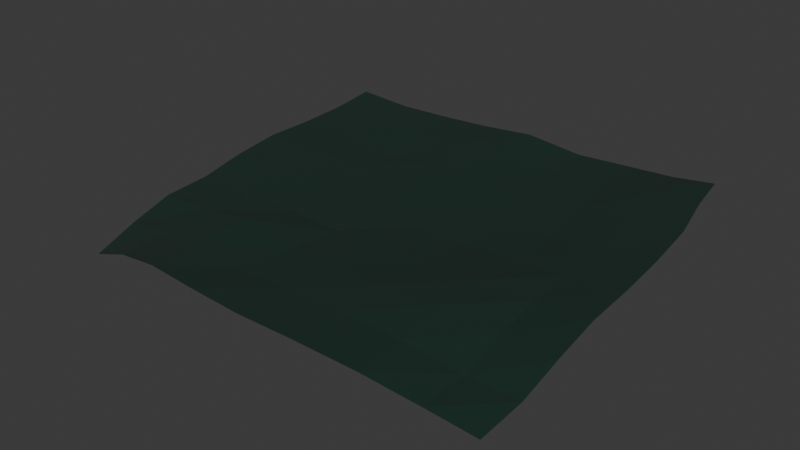 # Source: tarp2.blend  (saved by Blender 4.5.90; exported with 4.5.12 LTS)
import bpy
from mathutils import Matrix  # noqa: F401  (used for matrix-valued properties, if any)

bpy.ops.wm.read_factory_settings(use_empty=True)
scene = bpy.context.scene
scene.name = 'Scene'

# ---- collections
col_collection = bpy.data.collections.new('Collection'); scene.collection.children.link(col_collection)

# ---- materials (node trees are filled in below, after node groups)
mat_tarp = bpy.data.materials.new('Tarp')

# ---- material node trees
mat_tarp.use_nodes = True; mat_tarp.node_tree.nodes.clear()
_N = mat_tarp.node_tree.nodes; _L = mat_tarp.node_tree.links
n0 = _N.new('ShaderNodeBsdfPrincipled'); n0.name = 'Principled BSDF'; n0.location = (-200, 100)
n0.inputs[0].default_value = (0.002053, 0.02064, 0.01328, 1.0)
n0.inputs[2].default_value = 1.0
n1 = _N.new('ShaderNodeOutputMaterial'); n1.name = 'Material Output'; n1.location = (200, 100)
_L.new(n0.outputs[0], n1.inputs[0])
n1.is_active_output = True

# ---- world
world_world = bpy.data.worlds.new('World'); scene.world = world_world
world_world.use_nodes = True; world_world.node_tree.nodes.clear()
_N = world_world.node_tree.nodes; _L = world_world.node_tree.links
n0 = _N.new('ShaderNodeOutputWorld'); n0.name = 'World Output'; n0.location = (300, 300)
n1 = _N.new('ShaderNodeBackground'); n1.name = 'Background'; n1.location = (10, 300)
n1.inputs[0].default_value = (0.05088, 0.05088, 0.05088, 1.0)
_L.new(n1.outputs[0], n0.inputs[0])
n0.is_active_output = True
world_world.color = (0.05088, 0.05088, 0.05088)
world_world.sun_shadow_jitter_overblur = 0.0

# ---- meshes
me_plane = bpy.data.meshes.new('Plane')
me_plane.from_pydata([(-1.052, -0.815, -0.2042), (0.9308, -0.8369, -0.1762), (-0.9758, 0.9849, 0.003725), (0.9327, 0.8915, 0.07122), (-0.9772, 0.01589, -0.03553), (-0.01183, -0.9983, -0.05658), (1.004, -0.001988, -0.003157), (0.00598, 0.9846, 0.02389), (0.0466, 0.0334, -0.06415), (-0.9842, -0.4384, -0.07686), (0.5105, -0.9543, -0.08115), (0.9859, 0.4921, 0.03187), (-0.4928, 1.004, -0.008368), (-0.9824, 0.5099, -0.02025), (-0.4905, -0.9775, -0.04778), (0.9943, -0.4566, -0.05843), (0.5009, 1.007, 0.007569), (0.02196, 0.5239, -0.02847), (0.01696, -0.487, -0.0547), (-0.4638, 0.03877, -0.05001), (0.5327, 0.0128, -0.04553), (0.5114, -0.4873, -0.03716), (-0.4804, -0.4789, -0.03059), (-0.4621, 0.5298, -0.04567), (0.5203, 0.5152, -0.01527), (-1.018, -0.627, -0.1349), (0.726, -0.8814, -0.1368), (0.9551, 0.6924, 0.05787), (-0.7289, 1.0, -0.01277), (-0.9825, 0.2581, -0.01895), (-0.2533, -0.9968, -0.04827), (1.002, -0.2395, -0.01682), (0.2552, 1.004, -0.001959), (0.01003, 0.7549, -0.002911), (0.03713, -0.2273, -0.05719), (-0.7205, 0.02307, -0.03666), (0.2939, 0.02478, -0.06287), (-0.9745, -0.2124, -0.06387), (0.2534, -0.9897, -0.05812), (0.9973, 0.2435, 0.01051), (-0.2494, 0.9986, 0.002781), (-0.9774, 0.7505, -0.01322), (-0.7588, -0.906, -0.1048), (0.9651, -0.6392, -0.1305), (0.7247, 0.9578, 0.03189), (0.04092, 0.2846, -0.05313), (-0.001461, -0.7446, -0.05758), (-0.206, 0.03934, -0.05722), (0.7704, 0.003098, -0.0234), (0.5216, -0.245, -0.03403), (0.5124, -0.711, -0.07225), (0.2612, -0.4924, -0.04278), (0.7581, -0.4599, -0.06446), (-0.4533, -0.2101, -0.06256), (-0.4747, -0.7252, -0.05153), (-0.7145, -0.4588, -0.06162), (-0.21, -0.4784, -0.0628), (-0.4835, 0.7646, -0.02102), (-0.4762, 0.2839, -0.03613), (-0.7299, 0.5209, -0.0275), (-0.2297, 0.5268, -0.0293), (0.5064, 0.7623, 0.002126), (0.5326, 0.2654, -0.03818), (0.2766, 0.5218, -0.03209), (0.7516, 0.5021, 0.01364), (0.7662, 0.2524, -0.0109), (0.2928, 0.277, -0.05413), (0.2619, 0.7639, -0.01426), (-0.2212, 0.2871, -0.04092), (-0.7344, 0.2713, -0.02409), (-0.7306, 0.7624, -0.02181), (-0.2296, -0.7383, -0.06218), (-0.726, -0.6819, -0.08519), (-0.7049, -0.2189, -0.05857), (0.7476, -0.6592, -0.1169), (0.2551, -0.7399, -0.05477), (0.2786, -0.2344, -0.05103), (0.766, -0.2387, -0.03163), (-0.193, -0.2136, -0.07036), (-0.2458, 0.7604, -0.008048), (0.7323, 0.7343, 0.03964)], [], [(80, 27, 3, 44), (79, 33, 7, 40), (78, 34, 8, 47), (77, 31, 6, 48), (76, 49, 20, 36), (75, 50, 21, 51), (74, 43, 15, 52), (73, 53, 19, 35), (72, 54, 22, 55), (71, 46, 18, 56), (70, 57, 12, 28), (69, 58, 23, 59), (68, 45, 17, 60), (67, 61, 16, 32), (66, 62, 24, 63), (65, 39, 11, 64), (62, 65, 64, 24), (20, 48, 65, 62), (48, 6, 39, 65), (45, 66, 63, 17), (8, 36, 66, 45), (36, 20, 62, 66), (33, 67, 32, 7), (17, 63, 67, 33), (63, 24, 61, 67), (58, 68, 60, 23), (19, 47, 68, 58), (47, 8, 45, 68), (29, 69, 59, 13), (4, 35, 69, 29), (35, 19, 58, 69), (41, 70, 28, 2), (13, 59, 70, 41), (59, 23, 57, 70), (54, 71, 56, 22), (14, 30, 71, 54), (30, 5, 46, 71), (25, 72, 55, 9), (0, 42, 72, 25), (42, 14, 54, 72), (37, 73, 35, 4), (9, 55, 73, 37), (55, 22, 53, 73), (50, 74, 52, 21), (10, 26, 74, 50), (26, 1, 43, 74), (46, 75, 51, 18), (5, 38, 75, 46), (38, 10, 50, 75), (34, 76, 36, 8), (18, 51, 76, 34), (51, 21, 49, 76), (49, 77, 48, 20), (21, 52, 77, 49), (52, 15, 31, 77), (53, 78, 47, 19), (22, 56, 78, 53), (56, 18, 34, 78), (57, 79, 40, 12), (23, 60, 79, 57), (60, 17, 33, 79), (61, 80, 44, 16), (24, 64, 80, 61), (64, 11, 27, 80)])
_uv = me_plane.uv_layers.new(name='UVMap')
_uv.uv.foreach_set('vector', [0.875, 0.875, 1.0, 0.875, 1.0, 1.0, 0.875, 1.0, 0.375, 0.875, 0.5, 0.875, 0.5, 1.0, 0.375, 1.0, 0.375, 0.375, 0.5, 0.375, 0.5, 0.5, 0.375, 0.5, 0.875, 0.375, 1.0, 0.375, 1.0, 0.5, 0.875, 0.5, 0.625, 0.375, 0.75, 0.375, 0.75, 0.5, 0.625, 0.5, 0.625, 0.125, 0.75, 0.125, 0.75, 0.25, 0.625, 0.25, 0.875, 0.125, 1.0, 0.125, 1.0, 0.25, 0.875, 0.25, 0.125, 0.375, 0.25, 0.375, 0.25, 0.5, 0.125, 0.5, 0.125, 0.125, 0.25, 0.125, 0.25, 0.25, 0.125, 0.25, 0.375, 0.125, 0.5, 0.125, 0.5, 0.25, 0.375, 0.25, 0.125, 0.875, 0.25, 0.875, 0.25, 1.0, 0.125, 1.0, 0.125, 0.625, 0.25, 0.625, 0.25, 0.75, 0.125, 0.75, 0.375, 0.625, 0.5, 0.625, 0.5, 0.75, 0.375, 0.75, 0.625, 0.875, 0.75, 0.875, 0.75, 1.0, 0.625, 1.0, 0.625, 0.625, 0.75, 0.625, 0.75, 0.75, 0.625, 0.75, 0.875, 0.625, 1.0, 0.625, 1.0, 0.75, 0.875, 0.75, 0.75, 0.625, 0.875, 0.625, 0.875, 0.75, 0.75, 0.75, 0.75, 0.5, 0.875, 0.5, 0.875, 0.625, 0.75, 0.625, 0.875, 0.5, 1.0, 0.5, 1.0, 0.625, 0.875, 0.625, 0.5, 0.625, 0.625, 0.625, 0.625, 0.75, 0.5, 0.75, 0.5, 0.5, 0.625, 0.5, 0.625, 0.625, 0.5, 0.625, 0.625, 0.5, 0.75, 0.5, 0.75, 0.625, 0.625, 0.625, 0.5, 0.875, 0.625, 0.875, 0.625, 1.0, 0.5, 1.0, 0.5, 0.75, 0.625, 0.75, 0.625, 0.875, 0.5, 0.875, 0.625, 0.75, 0.75, 0.75, 0.75, 0.875, 0.625, 0.875, 0.25, 0.625, 0.375, 0.625, 0.375, 0.75, 0.25, 0.75, 0.25, 0.5, 0.375, 0.5, 0.375, 0.625, 0.25, 0.625, 0.375, 0.5, 0.5, 0.5, 0.5, 0.625, 0.375, 0.625, 0.0, 0.625, 0.125, 0.625, 0.125, 0.75, 0.0, 0.75, 0.0, 0.5, 0.125, 0.5, 0.125, 0.625, 0.0, 0.625, 0.125, 0.5, 0.25, 0.5, 0.25, 0.625, 0.125, 0.625, 0.0, 0.875, 0.125, 0.875, 0.125, 1.0, 0.0, 1.0, 0.0, 0.75, 0.125, 0.75, 0.125, 0.875, 0.0, 0.875, 0.125, 0.75, 0.25, 0.75, 0.25, 0.875, 0.125, 0.875, 0.25, 0.125, 0.375, 0.125, 0.375, 0.25, 0.25, 0.25, 0.25, 0.0, 0.375, 0.0, 0.375, 0.125, 0.25, 0.125, 0.375, 0.0, 0.5, 0.0, 0.5, 0.125, 0.375, 0.125, 0.0, 0.125, 0.125, 0.125, 0.125, 0.25, 0.0, 0.25, 0.0, 0.0, 0.125, 0.0, 0.125, 0.125, 0.0, 0.125, 0.125, 0.0, 0.25, 0.0, 0.25, 0.125, 0.125, 0.125, 0.0, 0.375, 0.125, 0.375, 0.125, 0.5, 0.0, 0.5, 0.0, 0.25, 0.125, 0.25, 0.125, 0.375, 0.0, 0.375, 0.125, 0.25, 0.25, 0.25, 0.25, 0.375, 0.125, 0.375, 0.75, 0.125, 0.875, 0.125, 0.875, 0.25, 0.75, 0.25, 0.75, 0.0, 0.875, 0.0, 0.875, 0.125, 0.75, 0.125, 0.875, 0.0, 1.0, 0.0, 1.0, 0.125, 0.875, 0.125, 0.5, 0.125, 0.625, 0.125, 0.625, 0.25, 0.5, 0.25, 0.5, 0.0, 0.625, 0.0, 0.625, 0.125, 0.5, 0.125, 0.625, 0.0, 0.75, 0.0, 0.75, 0.125, 0.625, 0.125, 0.5, 0.375, 0.625, 0.375, 0.625, 0.5, 0.5, 0.5, 0.5, 0.25, 0.625, 0.25, 0.625, 0.375, 0.5, 0.375, 0.625, 0.25, 0.75, 0.25, 0.75, 0.375, 0.625, 0.375, 0.75, 0.375, 0.875, 0.375, 0.875, 0.5, 0.75, 0.5, 0.75, 0.25, 0.875, 0.25, 0.875, 0.375, 0.75, 0.375, 0.875, 0.25, 1.0, 0.25, 1.0, 0.375, 0.875, 0.375, 0.25, 0.375, 0.375, 0.375, 0.375, 0.5, 0.25, 0.5, 0.25, 0.25, 0.375, 0.25, 0.375, 0.375, 0.25, 0.375, 0.375, 0.25, 0.5, 0.25, 0.5, 0.375, 0.375, 0.375, 0.25, 0.875, 0.375, 0.875, 0.375, 1.0, 0.25, 1.0, 0.25, 0.75, 0.375, 0.75, 0.375, 0.875, 0.25, 0.875, 0.375, 0.75, 0.5, 0.75, 0.5, 0.875, 0.375, 0.875, 0.75, 0.875, 0.875, 0.875, 0.875, 1.0, 0.75, 1.0, 0.75, 0.75, 0.875, 0.75, 0.875, 0.875, 0.75, 0.875, 0.875, 0.75, 1.0, 0.75, 1.0, 0.875, 0.875, 0.875])
me_plane.materials.append(mat_tarp)
me_plane.update()

# ---- objects
ob_plane = bpy.data.objects.new('Plane', me_plane)

# ---- transforms, parenting, visibility, modifiers, constraints
ob_plane.location = (0.0, 0.0, 0.0)
ob_plane.scale = (2.529, 2.263, 3.386)

# ---- collection membership
col_collection.objects.link(ob_plane)

# ---- scene / render settings (as saved in the file)
scene.frame_start = 1; scene.frame_end = 250; scene.frame_set(1)
scene.render.engine = 'BLENDER_EEVEE_NEXT'
bpy.context.view_layer.update()

# ---- added for rendering (the .blend has no active camera and no usable light): camera, sun
cam_auto = bpy.data.cameras.new('AutoCamera')
cam_auto.lens = 50.0
cam_auto.sensor_width = 36.0
cam_auto.clip_end = 1000.0
ob_auto_camera = bpy.data.objects.new('AutoCamera', cam_auto)
scene.collection.objects.link(ob_auto_camera)
ob_auto_camera.location = (6.38303, -7.72206, 4.92952)
ob_auto_camera.rotation_euler = (1.09748, -7.21219e-08, 0.694738)
scene.camera = ob_auto_camera
light_auto_sun = bpy.data.lights.new('AutoSun', 'SUN')
light_auto_sun.energy = 3.0
light_auto_sun.angle = 0.0523599
ob_auto_sun = bpy.data.objects.new('AutoSun', light_auto_sun)
scene.collection.objects.link(ob_auto_sun)
ob_auto_sun.rotation_euler = (0.872665, 0.174533, 0.523599)
bpy.context.view_layer.update()
